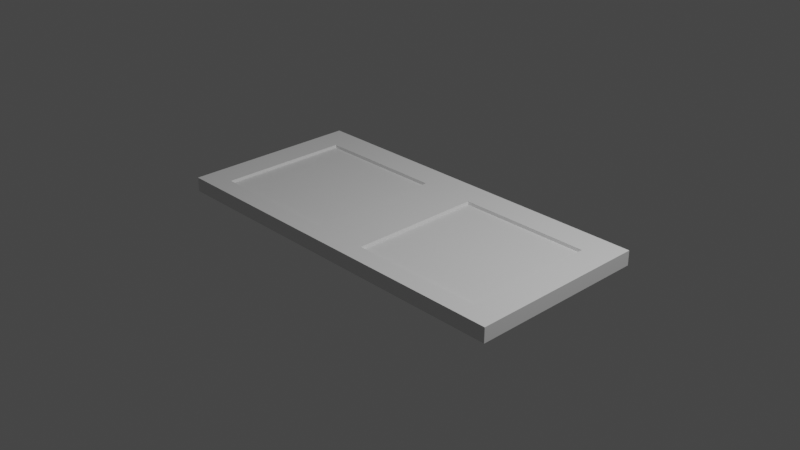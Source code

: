 # Source: door.blend  (saved by Blender 3.2.14; exported with 4.5.12 LTS)
import bpy
from mathutils import Matrix  # noqa: F401  (used for matrix-valued properties, if any)

bpy.ops.wm.read_factory_settings(use_empty=True)
scene = bpy.context.scene
scene.name = 'Scene'

# ---- collections
col_collection = bpy.data.collections.new('Collection'); scene.collection.children.link(col_collection)
col_door = bpy.data.collections.new('Door'); col_collection.children.link(col_door)

# ---- materials (node trees are filled in below, after node groups)
mat_material = bpy.data.materials.new('Material')
mat_material.alpha_threshold = 0.0
mat_material.use_transparent_shadow = False
mat_material.line_color = (0.0, 0.0, 0.0, 1.0)

# ---- material node trees
mat_material.use_nodes = True; mat_material.node_tree.nodes.clear()
_N = mat_material.node_tree.nodes; _L = mat_material.node_tree.links
n0 = _N.new('ShaderNodeOutputMaterial'); n0.name = 'Material Output'; n0.location = (300, 300)
n1 = _N.new('ShaderNodeBsdfPrincipled'); n1.name = 'Principled BSDF'; n1.location = (10, 300)
n1.distribution = 'GGX'
n1.subsurface_method = 'RANDOM_WALK_SKIN'
n1.inputs[2].default_value = 0.4
n1.inputs[3].default_value = 1.45
n1.inputs[27].default_value = (0.0, 0.0, 0.0, 1.0)
n1.inputs[28].default_value = 1.0
_L.new(n1.outputs[0], n0.inputs[0])
n0.is_active_output = True

# ---- world
world_world = bpy.data.worlds.new('World'); scene.world = world_world
world_world.use_nodes = True; world_world.node_tree.nodes.clear()
_N = world_world.node_tree.nodes; _L = world_world.node_tree.links
n0 = _N.new('ShaderNodeOutputWorld'); n0.name = 'World Output'; n0.location = (300, 300)
n1 = _N.new('ShaderNodeBackground'); n1.name = 'Background'; n1.location = (10, 300)
n1.inputs[0].default_value = (0.05088, 0.05088, 0.05088, 1.0)
_L.new(n1.outputs[0], n0.inputs[0])
n0.is_active_output = True
world_world.color = (0.05088, 0.05088, 0.05088)
world_world.use_sun_shadow = False
world_world.sun_shadow_jitter_overblur = 0.0

# ---- cameras
cam_camera = bpy.data.cameras.new('Camera')
cam_camera.clip_end = 100.0
cam_camera.ortho_scale = 7.314

# ---- lights
light_light = bpy.data.lights.new('Light', 'POINT')
light_light.transmission_factor = 0.0
light_light.energy = 1000.0
light_light.shadow_soft_size = 0.1
light_light.shadow_maximum_resolution = 0.006
light_light.use_absolute_resolution = True

# ---- meshes
me_cube = bpy.data.meshes.new('Cube')
me_cube.from_pydata([(1.0, 1.0, 1.0), (1.0, -1.0, 1.0), (1.0, -1.0, 1.0), (1.0, 1.0, 1.0), (0.142, -1.0, 1.0), (0.142, 1.0, 1.0), (0.142, -1.0, 1.0), (0.142, 1.0, 1.0), (0.8568, 1.0, 1.0), (0.8568, 1.0, 1.0), (0.8568, -1.0, 1.0), (0.8568, -1.0, 1.0), (1.0, 0.6954, 1.0), (1.0, 0.6954, 1.0), (0.1481, 0.6827, 0.9962), (0.8508, 0.6827, 0.9962), (1.0, -0.8049, 1.0), (1.0, -0.8049, 1.0), (0.1481, -0.7911, 0.9962), (0.8508, -0.7911, 0.9962), (0.0001114, 1.0, 0.0), (0.0001114, -1.0, 0.0), (0.1546, 0.6689, 0.6436), (0.8442, 0.6689, 0.6436), (0.1546, -0.7784, 0.6436), (0.8442, -0.7784, 0.6436), (1.0, -0.8049, 0.0), (1.0, 0.6954, 0.0), (0.8568, 1.0, 0.0), (0.8568, -1.0, 0.0), (0.142, -1.0, 0.0), (0.142, 1.0, 0.0), (1.0, -1.0, 0.0), (1.0, 1.0, 0.0), (0.0001114, 1.0, 1.0), (0.0001114, 1.0, 1.0), (0.0001114, -1.0, 1.0), (0.0001114, -1.0, 1.0), (0.0001114, 0.6954, 1.0), (0.0001114, -0.8049, 1.0)], [], [(26, 16, 2, 32), (28, 8, 3, 33), (17, 1, 2, 16), (9, 0, 3, 8), (35, 7, 5, 34), (11, 6, 4, 10), (20, 34, 5, 31), (29, 10, 4, 30), (19, 18, 6, 11), (17, 19, 11, 1), (32, 2, 10, 29), (1, 11, 10, 2), (7, 9, 8, 5), (31, 5, 8, 28), (0, 9, 15, 13), (9, 7, 14, 15), (0, 13, 12, 3), (33, 3, 12, 27), (18, 19, 25, 24), (13, 15, 19, 17), (14, 18, 24, 22), (13, 17, 16, 12), (27, 12, 16, 26), (23, 22, 24, 25), (19, 15, 23, 25), (15, 14, 22, 23), (39, 38, 35, 34, 20, 21, 36, 37), (14, 38, 39, 18), (7, 35, 38, 14), (6, 37, 36, 4), (30, 4, 36, 21), (18, 39, 37, 6)])
_uv = me_cube.uv_layers.new(name='UVMap')
_uv.uv.foreach_set('vector', [0.5, 0.6875, 0.625, 0.6875, 0.625, 0.75, 0.5, 0.75, 0.5, 0.4374, 0.625, 0.4374, 0.625, 0.5, 0.5, 0.5, 0.625, 0.6875, 0.625, 0.75, 0.625, 0.75, 0.625, 0.6875, 0.6876, 0.5, 0.625, 0.5, 0.625, 0.5, 0.6876, 0.5, 0.7657, 0.5, 0.75, 0.5, 0.75, 0.5, 0.7657, 0.5, 0.6876, 0.75, 0.75, 0.75, 0.75, 0.75, 0.6876, 0.75, 0.5, 0.3593, 0.625, 0.3593, 0.625, 0.375, 0.5, 0.375, 0.5, 0.8126, 0.625, 0.8126, 0.625, 0.875, 0.5, 0.875, 0.6876, 0.6875, 0.75, 0.6875, 0.75, 0.75, 0.6876, 0.75, 0.625, 0.6875, 0.6876, 0.6875, 0.6876, 0.75, 0.625, 0.75, 0.5, 0.75, 0.625, 0.75, 0.625, 0.8126, 0.5, 0.8126, 0.625, 0.75, 0.6876, 0.75, 0.6876, 0.75, 0.625, 0.75, 0.75, 0.5, 0.6876, 0.5, 0.6876, 0.5, 0.75, 0.5, 0.5, 0.375, 0.625, 0.375, 0.625, 0.4374, 0.5, 0.4374, 0.625, 0.5, 0.6876, 0.5, 0.6876, 0.625, 0.625, 0.625, 0.6876, 0.5, 0.75, 0.5, 0.75, 0.625, 0.6876, 0.625, 0.625, 0.5, 0.625, 0.625, 0.625, 0.625, 0.625, 0.5, 0.5, 0.5, 0.625, 0.5, 0.625, 0.625, 0.5, 0.625, 0.75, 0.6875, 0.6876, 0.6875, 0.6876, 0.6875, 0.75, 0.6875, 0.625, 0.625, 0.6876, 0.625, 0.6876, 0.6875, 0.625, 0.6875, 0.75, 0.625, 0.75, 0.6875, 0.75, 0.6875, 0.75, 0.625, 0.625, 0.625, 0.625, 0.6875, 0.625, 0.6875, 0.625, 0.625, 0.5, 0.625, 0.625, 0.625, 0.625, 0.6875, 0.5, 0.6875, 0.6876, 0.625, 0.75, 0.625, 0.75, 0.6875, 0.6876, 0.6875, 0.6876, 0.6875, 0.6876, 0.625, 0.6876, 0.625, 0.6876, 0.6875, 0.6876, 0.625, 0.75, 0.625, 0.75, 0.625, 0.6876, 0.625, 0.7657, 0.6875, 0.7657, 0.625, 0.7657, 0.5, 0.625, 0.3593, 0.4297, 0.4297, 0.5703, 0.8203, 0.7657, 0.75, 0.7657, 0.75, 0.75, 0.625, 0.7657, 0.625, 0.7657, 0.6875, 0.75, 0.6875, 0.75, 0.5, 0.7657, 0.5, 0.7657, 0.625, 0.75, 0.625, 0.75, 0.75, 0.7657, 0.75, 0.7657, 0.75, 0.75, 0.75, 0.5, 0.875, 0.625, 0.875, 0.625, 0.8907, 0.5, 0.8907, 0.75, 0.6875, 0.7657, 0.6875, 0.7657, 0.75, 0.75, 0.75])
me_cube.materials.append(mat_material)
me_cube.use_mirror_vertex_groups = False
me_cube.update()

# ---- objects
ob_light = bpy.data.objects.new('Light', light_light)
ob_camera = bpy.data.objects.new('Camera', cam_camera)
ob_cube = bpy.data.objects.new('Cube', me_cube)

# ---- transforms, parenting, visibility, modifiers, constraints
ob_light.location = (4.076, 1.005, 5.904)
ob_light.rotation_euler = (0.6503, 0.05522, 1.866)
ob_light.lock_rotations_4d = False
ob_light.empty_display_type = 'ARROWS'
ob_light.color = (0.0, 0.0, 0.0, 0.0)
ob_light.lineart.crease_threshold = 0.0
ob_camera.location = (7.359, -6.926, 4.958)
ob_camera.rotation_euler = (1.109, 0.0, 0.8149)
ob_camera.lock_rotations_4d = False
ob_camera.empty_display_type = 'ARROWS'
ob_camera.color = (0.0, 0.0, 0.0, 0.0)
ob_camera.display_type = 'WIRE'
ob_camera.lineart.crease_threshold = 0.0
ob_cube.location = (0.0, 0.0, 0.0)
ob_cube.scale = (2.1, 1.0, 0.08)
ob_cube.lock_rotations_4d = False
ob_cube.empty_display_type = 'ARROWS'
ob_cube.lineart.crease_threshold = 0.0
_m = ob_cube.modifiers.new('Mirror', 'MIRROR')
_m = ob_cube.modifiers.new('Mirror.001', 'MIRROR')
_m.use_axis = (False, False, True)

# ---- collection membership
scene.collection.objects.link(ob_light)
col_collection.objects.link(ob_camera)
col_door.objects.link(ob_cube)

# ---- scene / render settings (as saved in the file)
scene.camera = ob_camera
scene.frame_start = 1; scene.frame_end = 250; scene.frame_set(1)
scene.render.engine = 'BLENDER_EEVEE_NEXT'
scene.cycles.sampling_pattern = 'TABULATED_SOBOL'
scene.cycles.use_light_tree = False
scene.view_settings.view_transform = 'Filmic'
bpy.context.view_layer.update()
